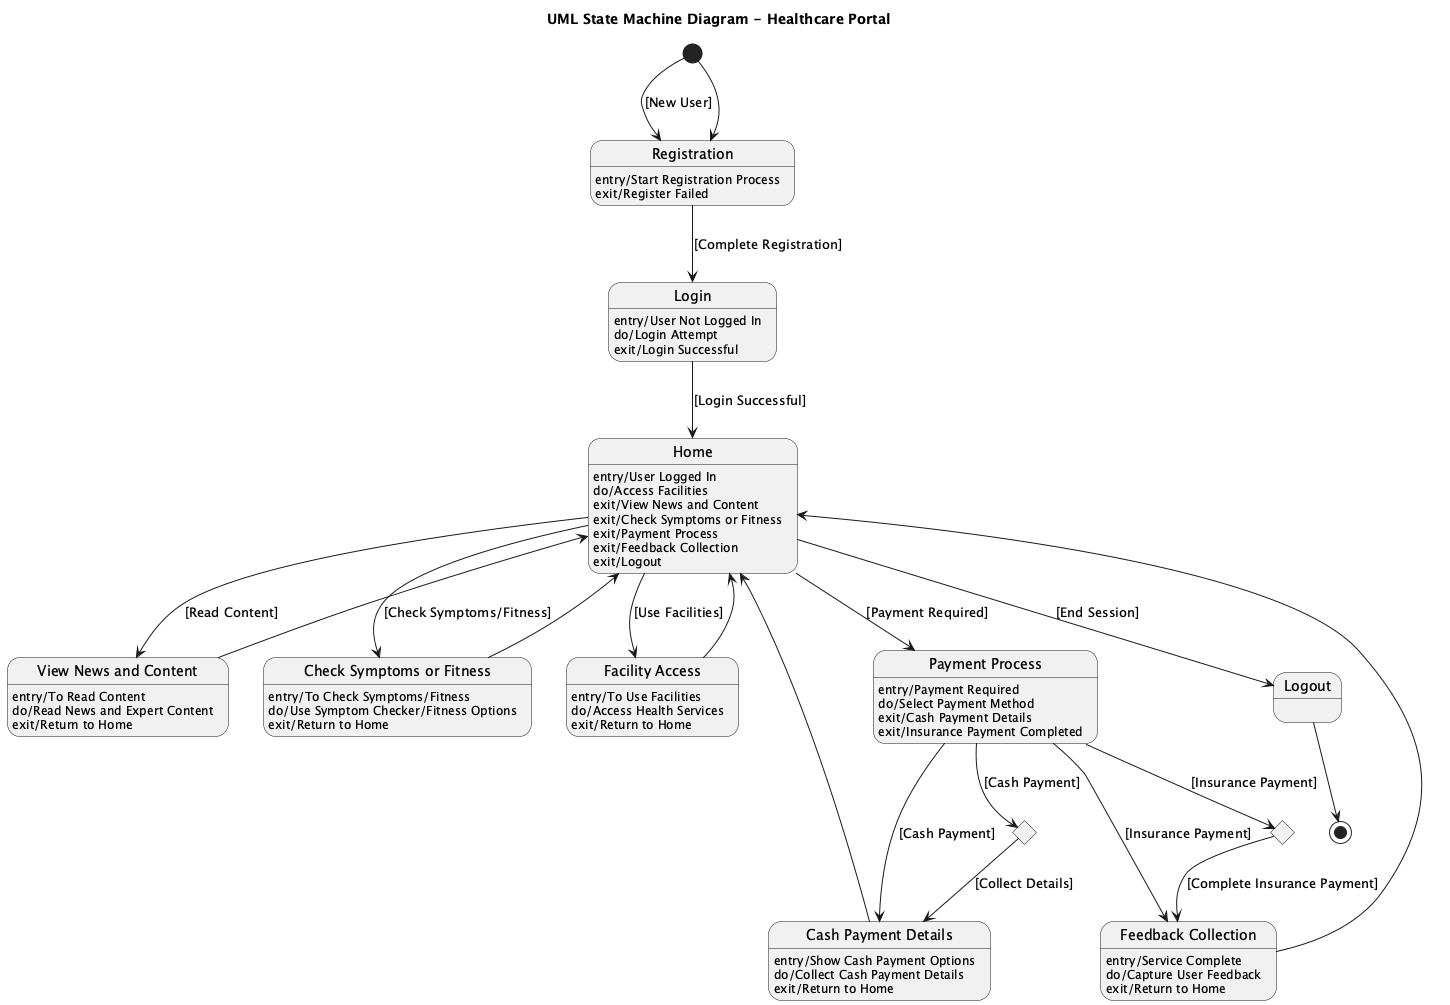

The diagram above was rendered by PlantUML. Its source (embedded in the PNG):
@startuml
title UML State Machine Diagram - Healthcare Portal

[*] --> Registration : [New User]

state "Registration" as Registration
Registration : entry/Start Registration Process
Registration : exit/Register Failed

state "Login" as Login
Login : entry/User Not Logged In
Login : do/Login Attempt
Login : exit/Login Successful

state "Home" as Home
Home : entry/User Logged In
Home : do/Access Facilities
Home : exit/View News and Content
Home : exit/Check Symptoms or Fitness
Home : exit/Payment Process
Home : exit/Feedback Collection
Home : exit/Logout

state "View News and Content" as ViewContent
ViewContent : entry/To Read Content
ViewContent : do/Read News and Expert Content
ViewContent : exit/Return to Home

state "Check Symptoms or Fitness" as CheckSymptoms
CheckSymptoms : entry/To Check Symptoms/Fitness
CheckSymptoms : do/Use Symptom Checker/Fitness Options
CheckSymptoms : exit/Return to Home

state "Facility Access" as FacilityAccess
FacilityAccess : entry/To Use Facilities
FacilityAccess : do/Access Health Services
FacilityAccess : exit/Return to Home

state "Payment Process" as PaymentProcess
PaymentProcess : entry/Payment Required
PaymentProcess : do/Select Payment Method
PaymentProcess : exit/Cash Payment Details
PaymentProcess : exit/Insurance Payment Completed

state "Cash Payment Details" as CashDetails
CashDetails : entry/Show Cash Payment Options
CashDetails : do/Collect Cash Payment Details
CashDetails : exit/Return to Home

state "Feedback Collection" as FeedbackCollection
FeedbackCollection : entry/Service Complete
FeedbackCollection : do/Capture User Feedback
FeedbackCollection : exit/Return to Home

state J0 <<choice>>
state J1 <<choice>>

[*] --> Registration
Registration --> Login : [Complete Registration]
Login --> Home : [Login Successful]

Home --> ViewContent : [Read Content]
ViewContent --> Home

Home --> CheckSymptoms : [Check Symptoms/Fitness]
CheckSymptoms --> Home

Home --> FacilityAccess : [Use Facilities]
FacilityAccess --> Home

Home --> PaymentProcess : [Payment Required]
PaymentProcess --> CashDetails : [Cash Payment]
PaymentProcess --> FeedbackCollection : [Insurance Payment]

CashDetails --> Home
FeedbackCollection --> Home

PaymentProcess --> J0 : [Insurance Payment]
J0 --> FeedbackCollection : [Complete Insurance Payment]

PaymentProcess --> J1 : [Cash Payment]
J1 --> CashDetails : [Collect Details]

Home --> Logout : [End Session]
Logout --> [*]

@enduml